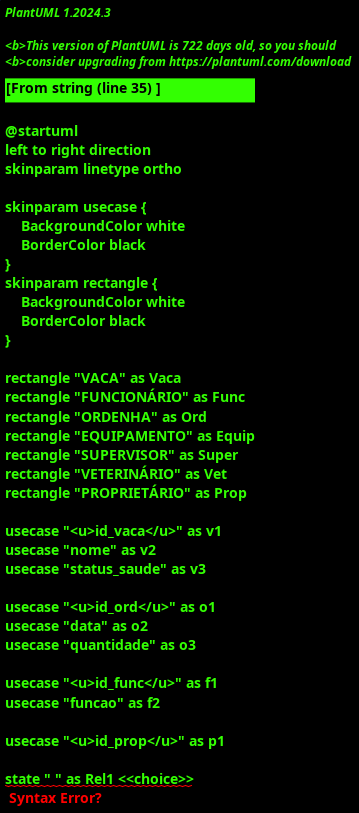

The diagram above was rendered by PlantUML. Its source (embedded in the PNG):
@startuml
left to right direction
skinparam linetype ortho

skinparam usecase {
    BackgroundColor white
    BorderColor black
}
skinparam rectangle {
    BackgroundColor white
    BorderColor black
}

rectangle "VACA" as Vaca
rectangle "FUNCIONÁRIO" as Func
rectangle "ORDENHA" as Ord
rectangle "EQUIPAMENTO" as Equip
rectangle "SUPERVISOR" as Super
rectangle "VETERINÁRIO" as Vet
rectangle "PROPRIETÁRIO" as Prop

usecase "<u>id_vaca</u>" as v1
usecase "nome" as v2
usecase "status_saude" as v3

usecase "<u>id_ord</u>" as o1
usecase "data" as o2
usecase "quantidade" as o3

usecase "<u>id_func</u>" as f1
usecase "funcao" as f2

usecase "<u>id_prop</u>" as p1

state " " as Rel1 <<choice>>
note top of Rel1 : Possui

state " " as Rel2 <<choice>>
note top of Rel2 : Realiza

state " " as Rel3 <<choice>>
note top of Rel3 : Utiliza
Vaca -- v1
Vaca -- v2
Vaca -- v3

Ord -- o1
Ord -- o2
Ord -- o3

Func -- f1
Func -- f2

Prop -- p1
Vaca "1" -- Rel1
Rel1 -- "N" Ord

Func "1" -- Rel2
Rel2 -- "N" Ord

Ord "N" -- Rel3
Rel3 -- "M" Equip

@enduml